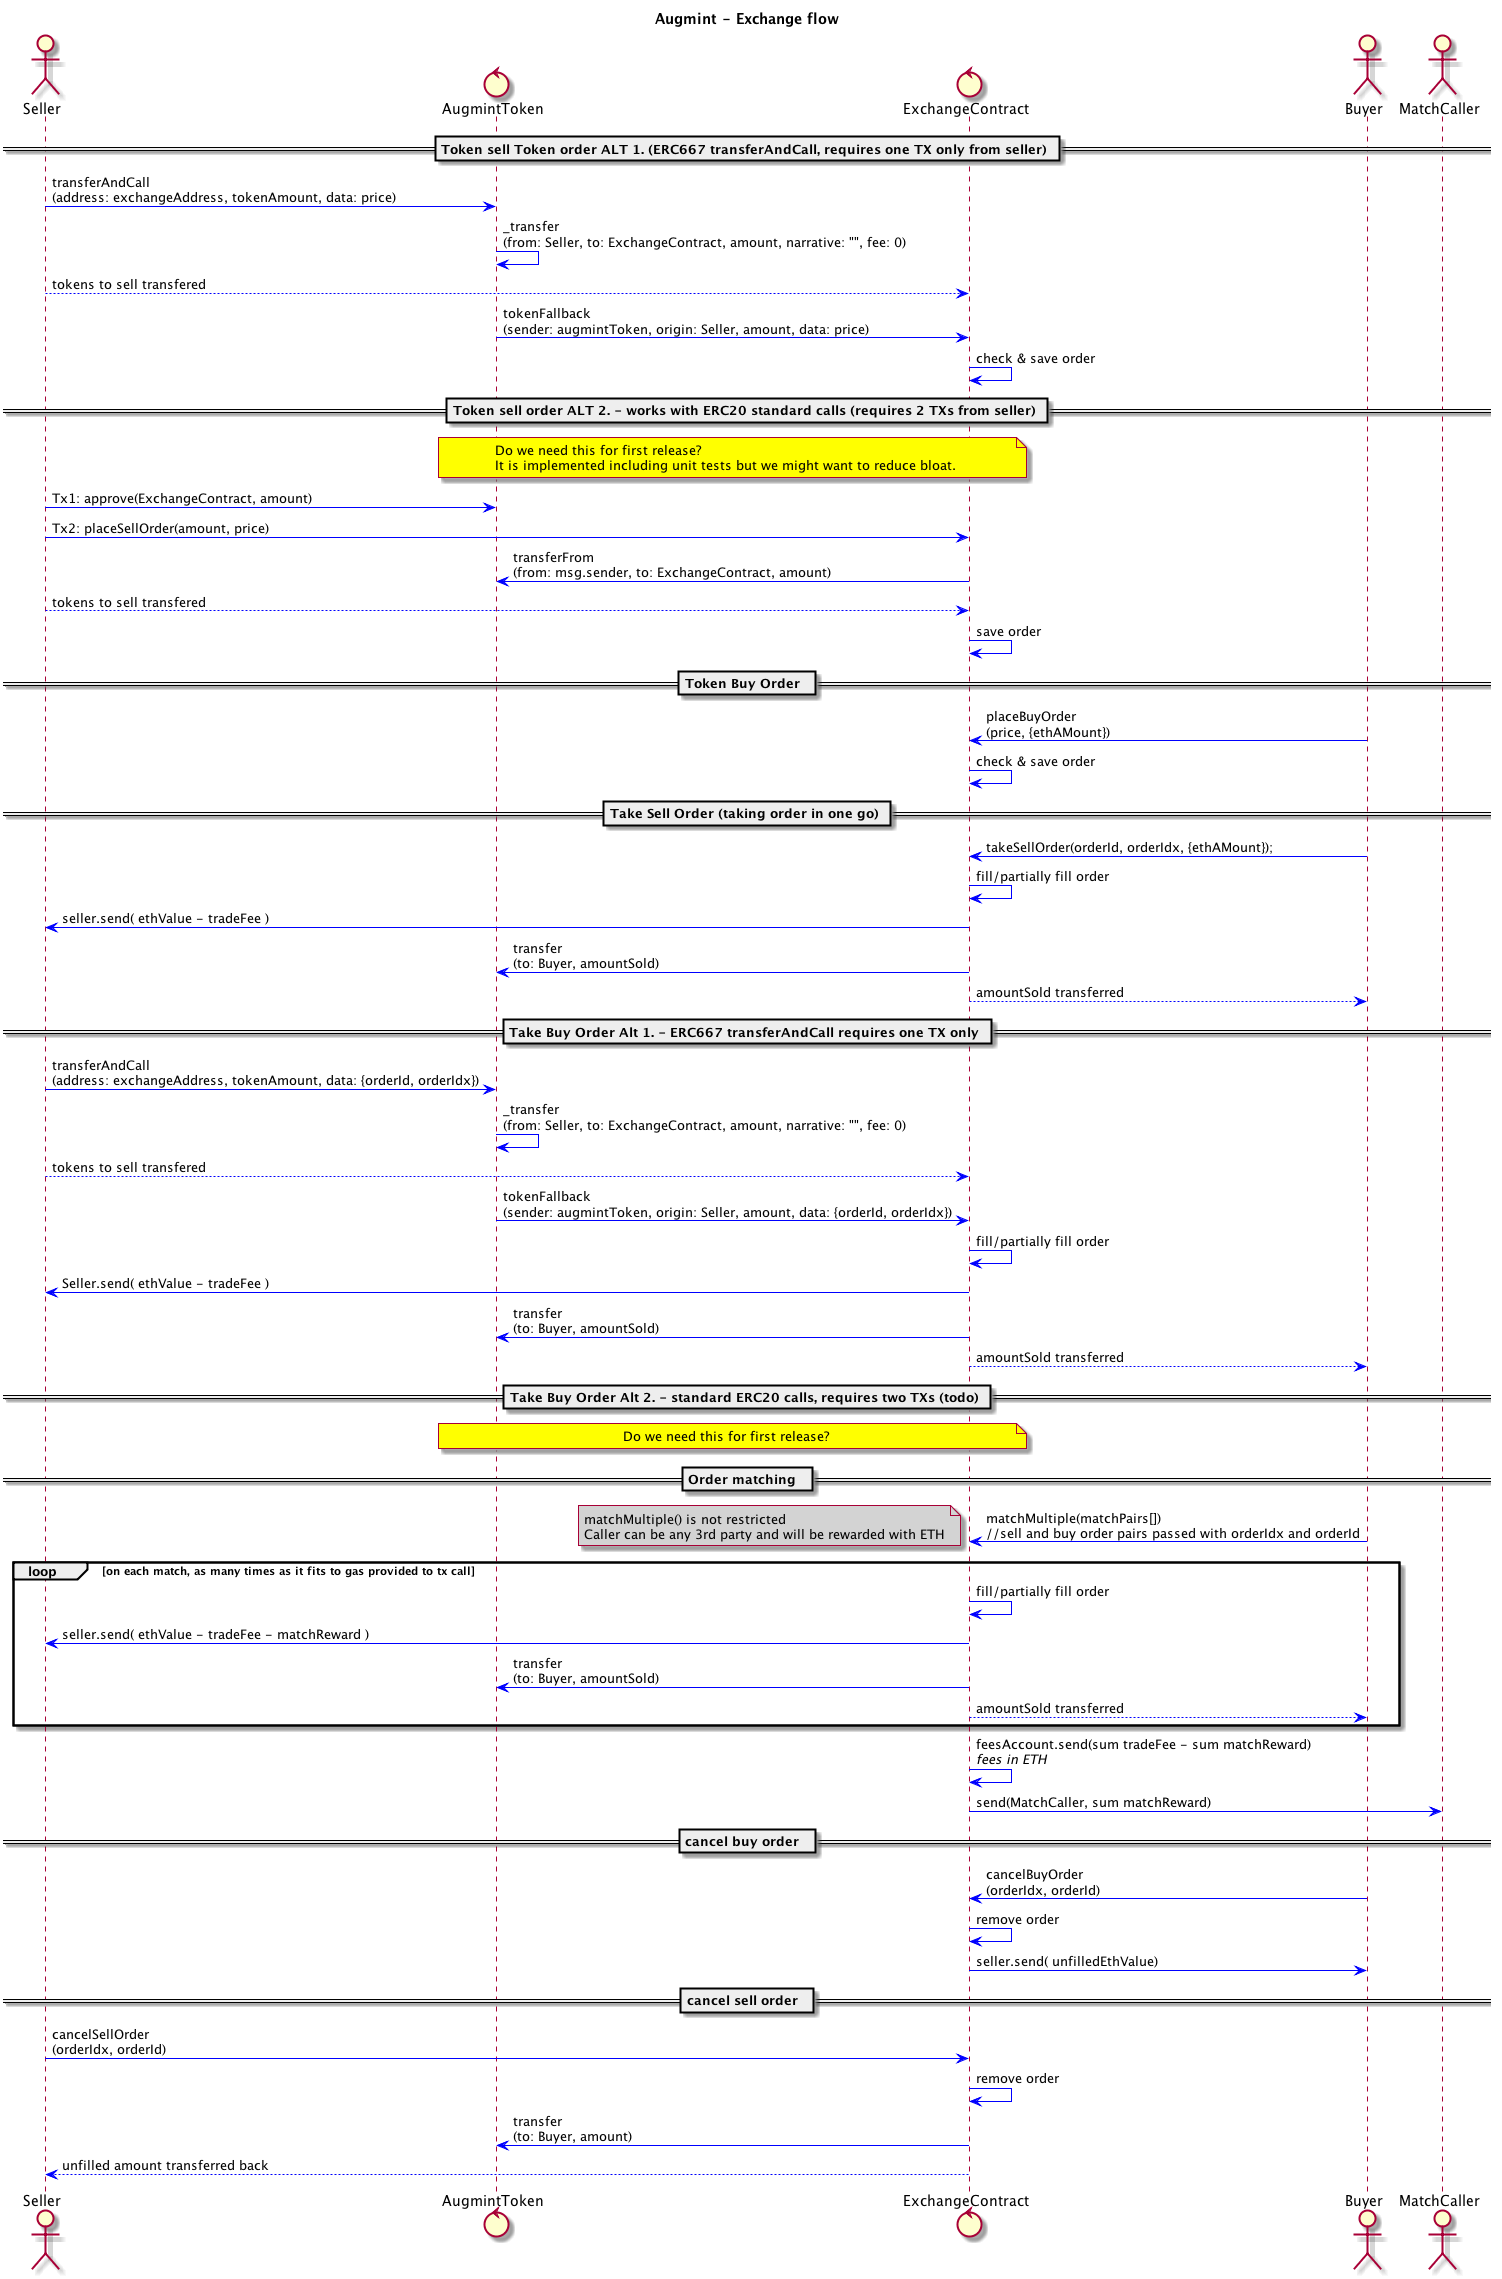

The diagram above was rendered by PlantUML. Its source (embedded in the PNG):
@startuml
title **Augmint** - Exchange flow
skinparam ArrowColor #blue
skinparam noteBackgroundColor #lightgrey
actor Seller
control AugmintToken
control ExchangeContract
actor Buyer
actor MatchCaller

== Token sell Token order ALT 1. (ERC667 transferAndCall, requires one TX only from seller) ==
Seller -> AugmintToken : transferAndCall\n(address: exchangeAddress, tokenAmount, data: price)
AugmintToken -> AugmintToken : _transfer\n(from: Seller, to: ExchangeContract, amount, narrative: "", fee: 0)
Seller --> ExchangeContract : tokens to sell transfered
AugmintToken -> ExchangeContract : tokenFallback\n(sender: augmintToken, origin: Seller, amount, data: price)
ExchangeContract -> ExchangeContract : check & save order

== Token sell order ALT 2. - works with ERC20 standard calls (requires 2 TXs from seller) ==
note over AugmintToken, ExchangeContract #yellow
    Do we need this for first release?
    It is implemented including unit tests but we might want to reduce bloat.
end note
Seller -> AugmintToken : Tx1: approve(ExchangeContract, amount)
Seller -> ExchangeContract : Tx2: placeSellOrder(amount, price)
ExchangeContract -> AugmintToken : transferFrom\n(from: msg.sender, to: ExchangeContract, amount)
Seller --> ExchangeContract : tokens to sell transfered
ExchangeContract -> ExchangeContract : save order

== Token Buy Order  ==
Buyer -> ExchangeContract : placeBuyOrder\n(price, {ethAMount})
ExchangeContract -> ExchangeContract : check & save order

== Take Sell Order (taking order in one go) ==
Buyer -> ExchangeContract : takeSellOrder(orderId, orderIdx, {ethAMount});
ExchangeContract -> ExchangeContract : fill/partially fill order
ExchangeContract -> Seller : seller.send( ethValue - tradeFee )
ExchangeContract -> AugmintToken : transfer\n(to: Buyer, amountSold)
ExchangeContract --> Buyer : amountSold transferred

== Take Buy Order Alt 1. - ERC667 transferAndCall requires one TX only ==
Seller -> AugmintToken : transferAndCall\n(address: exchangeAddress, tokenAmount, data: {orderId, orderIdx})
AugmintToken -> AugmintToken : _transfer\n(from: Seller, to: ExchangeContract, amount, narrative: "", fee: 0)
Seller --> ExchangeContract : tokens to sell transfered
AugmintToken -> ExchangeContract : tokenFallback\n(sender: augmintToken, origin: Seller, amount, data: {orderId, orderIdx})
ExchangeContract -> ExchangeContract : fill/partially fill order
ExchangeContract -> Seller : Seller.send( ethValue - tradeFee )
ExchangeContract -> AugmintToken : transfer\n(to: Buyer, amountSold)
ExchangeContract --> Buyer : amountSold transferred

== Take Buy Order Alt 2. - standard ERC20 calls, requires two TXs (todo) ==
note over AugmintToken, ExchangeContract #yellow
    Do we need this for first release?
end note

== Order matching  ==
Buyer -> ExchangeContract : matchMultiple(matchPairs[])\n//sell and buy order pairs passed with orderIdx and orderId
note left
    matchMultiple() is not restricted
    Caller can be any 3rd party and will be rewarded with ETH
end note
loop on each match, as many times as it fits to gas provided to tx call
    ExchangeContract -> ExchangeContract : fill/partially fill order
    ExchangeContract -> Seller : seller.send( ethValue - tradeFee - matchReward )
    ExchangeContract -> AugmintToken : transfer\n(to: Buyer, amountSold)
    ExchangeContract --> Buyer : amountSold transferred
end
ExchangeContract -> ExchangeContract : feesAccount.send(sum tradeFee - sum matchReward)\n//fees in ETH//
ExchangeContract -> MatchCaller : send(MatchCaller, sum matchReward)

== cancel buy order  ==
Buyer -> ExchangeContract : cancelBuyOrder\n(orderIdx, orderId)
ExchangeContract -> ExchangeContract : remove order
ExchangeContract -> Buyer : seller.send( unfilledEthValue)

== cancel sell order  ==
Seller -> ExchangeContract : cancelSellOrder\n(orderIdx, orderId)
ExchangeContract -> ExchangeContract : remove order
ExchangeContract -> AugmintToken : transfer\n(to: Buyer, amount)
ExchangeContract --> Seller : unfilled amount transferred back

@enduml